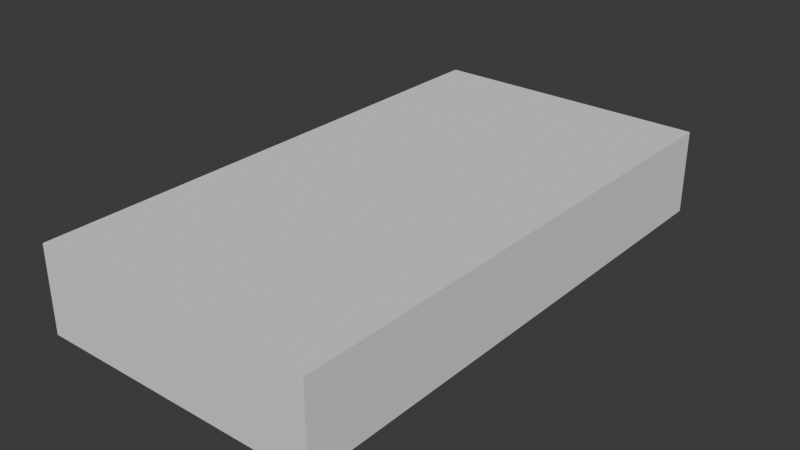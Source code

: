 # Source: Office.blend  (saved by Blender 5.0.119; exported with 4.5.12 LTS)
import bpy
from mathutils import Matrix  # noqa: F401  (used for matrix-valued properties, if any)

bpy.ops.wm.read_factory_settings(use_empty=True)
scene = bpy.context.scene
scene.name = 'Scene'

# ---- collections
col_collection = bpy.data.collections.new('Collection'); scene.collection.children.link(col_collection)

# ---- world
world_world = bpy.data.worlds.new('World'); scene.world = world_world
world_world.use_nodes = True; world_world.node_tree.nodes.clear()
_N = world_world.node_tree.nodes; _L = world_world.node_tree.links
n0 = _N.new('ShaderNodeOutputWorld'); n0.name = 'World Output'; n0.location = (200, 100)
n1 = _N.new('ShaderNodeBackground'); n1.name = 'Background'; n1.location = (-200, 100)
n1.inputs[0].default_value = (0.05088, 0.05088, 0.05088, 1.0)
_L.new(n1.outputs[0], n0.inputs[0])
n0.is_active_output = True
world_world.color = (0.05088, 0.05088, 0.05088)
world_world.sun_shadow_jitter_overblur = 0.0

# ---- meshes
me_cube_001 = bpy.data.meshes.new('Cube.001')
me_cube_001.from_pydata([(-3.604, -6.77, -1.076), (-3.604, -6.77, 1.076), (-3.604, 6.77, -1.076), (-3.604, 6.77, 1.076), (3.604, -6.77, -1.076), (3.604, -6.77, 1.076), (3.604, 6.77, -1.076), (3.604, 6.77, 1.076)], [], [(0, 1, 3, 2), (2, 3, 7, 6), (6, 7, 5, 4), (4, 5, 1, 0), (2, 6, 4, 0), (7, 3, 1, 5)])
_uv = me_cube_001.uv_layers.new(name='UVMap')
_uv.uv.foreach_set('vector', [0.375, 0.0, 0.625, 0.0, 0.625, 0.25, 0.375, 0.25, 0.375, 0.25, 0.625, 0.25, 0.625, 0.5, 0.375, 0.5, 0.375, 0.5, 0.625, 0.5, 0.625, 0.75, 0.375, 0.75, 0.375, 0.75, 0.625, 0.75, 0.625, 1.0, 0.375, 1.0, 0.125, 0.5, 0.375, 0.5, 0.375, 0.75, 0.125, 0.75, 0.625, 0.5, 0.875, 0.5, 0.875, 0.75, 0.625, 0.75])
me_cube_001.update()

# ---- objects
ob_cube = bpy.data.objects.new('Cube', me_cube_001)

# ---- transforms, parenting, visibility, modifiers, constraints
ob_cube.location = (0.0, 0.0, 0.0)

# ---- collection membership
col_collection.objects.link(ob_cube)

# ---- scene / render settings (as saved in the file)
scene.frame_start = 1; scene.frame_end = 250; scene.frame_set(1)
scene.render.engine = 'BLENDER_EEVEE_NEXT'
scene.render.bake_bias = 0.0
scene.render.bake_samples = 0
scene.cycles.sampling_pattern = 'TABULATED_SOBOL'
scene.eevee.use_volume_custom_range = False
bpy.context.view_layer.update()

# ---- added for rendering (the .blend has no active camera and no usable light): camera, sun
cam_auto = bpy.data.cameras.new('AutoCamera')
cam_auto.lens = 50.0
cam_auto.sensor_width = 36.0
cam_auto.clip_end = 1000.0
ob_auto_camera = bpy.data.objects.new('AutoCamera', cam_auto)
scene.collection.objects.link(ob_auto_camera)
ob_auto_camera.location = (14.332, -17.1984, 11.4656)
ob_auto_camera.rotation_euler = (1.09748, -7.21219e-08, 0.694738)
scene.camera = ob_auto_camera
light_auto_sun = bpy.data.lights.new('AutoSun', 'SUN')
light_auto_sun.energy = 3.0
light_auto_sun.angle = 0.0523599
ob_auto_sun = bpy.data.objects.new('AutoSun', light_auto_sun)
scene.collection.objects.link(ob_auto_sun)
ob_auto_sun.rotation_euler = (0.872665, 0.174533, 0.523599)
bpy.context.view_layer.update()
